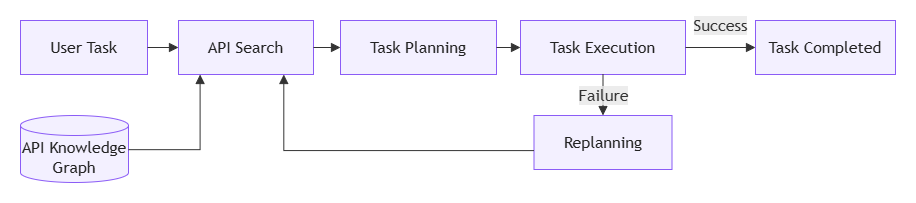

The diagram above was exported from draw.io. Its source (the exported page's mxGraphModel, read from the mxfile embedded in the PNG):
<mxGraphModel dx="1306" dy="670" grid="1" gridSize="10" guides="1" tooltips="1" connect="1" arrows="1" fold="1" page="1" pageScale="1" pageWidth="850" pageHeight="1100" math="0" shadow="0">
  <root>
    <mxCell id="0" />
    <mxCell id="1" parent="0" />
    <UserObject label="" mermaidData="{&#10;  &quot;data&quot;: &quot;\nflowchart LR\n    Task[User Task] --&gt; Search[API Search]\n    KG[(API Knowledge Graph)] --&gt; Search\n\n    Search --&gt; Plan[Task Planning]\n    Plan --&gt; Exec[Task Execution]\n\n    Exec --&gt;|Success| Done[Task Completed]\n    Exec --&gt;|Failure| Replan[Replanning]\n\n    Replan --&gt; Search\n\n    classDef process fill:#f3f0ff,stroke:#8b5cf6,color:#222222,rx:0,ry:0;\n    classDef data fill:#f3f0ff,stroke:#8b5cf6,color:#222222;\n    classDef highlight fill:#6f5588,stroke:#4c3564,color:#ffffff,rx:0,ry:0;\n\n    class Task,Search,Plan,Exec,Done,Replan process;\n    class KG data;\n&quot;,&#10;  &quot;config&quot;: null&#10;}" id="gJUGfpycZoIiBwoZ7I47-1">
      <mxCell connectable="0" parent="1" style="group;transparentBounds=1;editIcon=1;lockedGroup=0;groupPadding=20;" vertex="1">
        <mxGeometry height="1104" width="1320" as="geometry" />
      </mxCell>
    </UserObject>
    <UserObject label="User Task" mermaidId="n:Task" mermaidBaseStyle="html=1;whiteSpace=wrap;strokeWidth=1;fillColor=#f3f0ff;strokeColor=#8b5cf6;fontColor=#222222;fontFamily=Trebuchet MS,Verdana,Arial,sans-serif;fontSize=16;" mermaidBaseValue="User Task" id="gJUGfpycZoIiBwoZ7I47-2">
      <mxCell parent="gJUGfpycZoIiBwoZ7I47-1" style="html=1;whiteSpace=wrap;strokeWidth=1;fillColor=#f3f0ff;strokeColor=#8b5cf6;fontColor=#222222;fontFamily=Trebuchet MS,Verdana,Arial,sans-serif;fontSize=16;" vertex="1">
        <mxGeometry height="54" width="127" x="460" y="870" as="geometry" />
      </mxCell>
    </UserObject>
    <UserObject label="API Search" mermaidId="n:Search" mermaidBaseStyle="html=1;whiteSpace=wrap;strokeWidth=1;fillColor=#f3f0ff;strokeColor=#8b5cf6;fontColor=#222222;fontFamily=Trebuchet MS,Verdana,Arial,sans-serif;fontSize=16;" mermaidBaseValue="API Search" id="gJUGfpycZoIiBwoZ7I47-3">
      <mxCell parent="gJUGfpycZoIiBwoZ7I47-1" style="html=1;whiteSpace=wrap;strokeWidth=1;fillColor=#f3f0ff;strokeColor=#8b5cf6;fontColor=#222222;fontFamily=Trebuchet MS,Verdana,Arial,sans-serif;fontSize=16;" vertex="1">
        <mxGeometry height="54" width="135" x="618" y="870" as="geometry" />
      </mxCell>
    </UserObject>
    <UserObject label="API Knowledge Graph" mermaidId="n:KG" mermaidBaseStyle="html=1;shape=cylinder3;boundedLbl=1;backgroundOutline=1;size=10;strokeWidth=1;whiteSpace=wrap;fillColor=#f3f0ff;strokeColor=#8b5cf6;fontColor=#222222;fontFamily=Trebuchet MS,Verdana,Arial,sans-serif;fontSize=16;" mermaidBaseValue="API Knowledge Graph" id="gJUGfpycZoIiBwoZ7I47-4">
      <mxCell parent="gJUGfpycZoIiBwoZ7I47-1" style="html=1;shape=cylinder3;boundedLbl=1;backgroundOutline=1;size=10;strokeWidth=1;whiteSpace=wrap;fillColor=#f3f0ff;strokeColor=#8b5cf6;fontColor=#222222;fontFamily=Trebuchet MS,Verdana,Arial,sans-serif;fontSize=16;" vertex="1">
        <mxGeometry height="67" width="108" x="460" y="965" as="geometry" />
      </mxCell>
    </UserObject>
    <UserObject label="Task Planning" mermaidId="n:Plan" mermaidBaseStyle="html=1;whiteSpace=wrap;strokeWidth=1;fillColor=#f3f0ff;strokeColor=#8b5cf6;fontColor=#222222;fontFamily=Trebuchet MS,Verdana,Arial,sans-serif;fontSize=16;" mermaidBaseValue="Task Planning" id="gJUGfpycZoIiBwoZ7I47-5">
      <mxCell parent="gJUGfpycZoIiBwoZ7I47-1" style="html=1;whiteSpace=wrap;strokeWidth=1;fillColor=#f3f0ff;strokeColor=#8b5cf6;fontColor=#222222;fontFamily=Trebuchet MS,Verdana,Arial,sans-serif;fontSize=16;" vertex="1">
        <mxGeometry height="54" width="156" x="780" y="870" as="geometry" />
      </mxCell>
    </UserObject>
    <UserObject label="Task Execution" mermaidId="n:Exec" mermaidBaseStyle="html=1;whiteSpace=wrap;strokeWidth=1;fillColor=#f3f0ff;strokeColor=#8b5cf6;fontColor=#222222;fontFamily=Trebuchet MS,Verdana,Arial,sans-serif;fontSize=16;" mermaidBaseValue="Task Execution" id="gJUGfpycZoIiBwoZ7I47-6">
      <mxCell parent="gJUGfpycZoIiBwoZ7I47-1" style="html=1;whiteSpace=wrap;strokeWidth=1;fillColor=#f3f0ff;strokeColor=#8b5cf6;fontColor=#222222;fontFamily=Trebuchet MS,Verdana,Arial,sans-serif;fontSize=16;" vertex="1">
        <mxGeometry height="54" width="165" x="960" y="870" as="geometry" />
      </mxCell>
    </UserObject>
    <UserObject label="Task Completed" mermaidId="n:Done" mermaidBaseStyle="html=1;whiteSpace=wrap;strokeWidth=1;fillColor=#f3f0ff;strokeColor=#8b5cf6;fontColor=#222222;fontFamily=Trebuchet MS,Verdana,Arial,sans-serif;fontSize=16;" mermaidBaseValue="Task Completed" id="gJUGfpycZoIiBwoZ7I47-7">
      <mxCell parent="gJUGfpycZoIiBwoZ7I47-1" style="html=1;whiteSpace=wrap;strokeWidth=1;fillColor=#f3f0ff;strokeColor=#8b5cf6;fontColor=#222222;fontFamily=Trebuchet MS,Verdana,Arial,sans-serif;fontSize=16;" vertex="1">
        <mxGeometry height="54" width="140" x="1195" y="870" as="geometry" />
      </mxCell>
    </UserObject>
    <UserObject label="Replanning" mermaidId="n:Replan" mermaidBaseStyle="html=1;whiteSpace=wrap;strokeWidth=1;fillColor=#f3f0ff;strokeColor=#8b5cf6;fontColor=#222222;fontFamily=Trebuchet MS,Verdana,Arial,sans-serif;fontSize=16;" mermaidBaseValue="Replanning" id="gJUGfpycZoIiBwoZ7I47-8">
      <mxCell parent="gJUGfpycZoIiBwoZ7I47-1" style="html=1;whiteSpace=wrap;strokeWidth=1;fillColor=#f3f0ff;strokeColor=#8b5cf6;fontColor=#222222;fontFamily=Trebuchet MS,Verdana,Arial,sans-serif;fontSize=16;" vertex="1">
        <mxGeometry height="54" width="138" x="973.5" y="965" as="geometry" />
      </mxCell>
    </UserObject>
    <UserObject label="" mermaidId="e:Task-&gt;Search#0" mermaidBaseStyle="curved=1;startArrow=none;endArrow=block;endSize=7;strokeColor=light-dark(#333333,#cccccc);exitX=1;exitY=0.5;entryX=0.16;entryY=0;" mermaidBaseValue="" id="gJUGfpycZoIiBwoZ7I47-9">
      <mxCell edge="1" parent="gJUGfpycZoIiBwoZ7I47-1" source="gJUGfpycZoIiBwoZ7I47-2" style="startArrow=none;endArrow=block;endSize=7;strokeColor=light-dark(#333333,#cccccc);exitX=1;exitY=0.5;entryX=0;entryY=0.5;rounded=0;edgeStyle=orthogonalEdgeStyle;entryDx=0;entryDy=0;" target="gJUGfpycZoIiBwoZ7I47-3">
        <mxGeometry relative="1" as="geometry" />
      </mxCell>
    </UserObject>
    <UserObject label="" mermaidId="e:KG-&gt;Search#0" mermaidBaseStyle="curved=1;startArrow=none;endArrow=block;endSize=7;strokeColor=light-dark(#333333,#cccccc);exitX=1;exitY=0.51;entryX=0.16;entryY=1;" mermaidBaseValue="" id="gJUGfpycZoIiBwoZ7I47-10">
      <mxCell edge="1" parent="gJUGfpycZoIiBwoZ7I47-1" source="gJUGfpycZoIiBwoZ7I47-4" style="startArrow=none;endArrow=block;endSize=7;strokeColor=light-dark(#333333,#cccccc);exitX=1;exitY=0.51;entryX=0.16;entryY=1;rounded=0;edgeStyle=orthogonalEdgeStyle;" target="gJUGfpycZoIiBwoZ7I47-3">
        <mxGeometry relative="1" as="geometry" />
      </mxCell>
    </UserObject>
    <UserObject label="" mermaidId="e:Search-&gt;Plan#0" mermaidBaseStyle="curved=1;startArrow=none;endArrow=block;endSize=7;strokeColor=light-dark(#333333,#cccccc);exitX=1;exitY=0.07;entryX=0;entryY=0.5;" mermaidBaseValue="" id="gJUGfpycZoIiBwoZ7I47-11">
      <mxCell edge="1" parent="gJUGfpycZoIiBwoZ7I47-1" source="gJUGfpycZoIiBwoZ7I47-3" style="startArrow=none;endArrow=block;endSize=7;strokeColor=light-dark(#333333,#cccccc);exitX=1;exitY=0.5;entryX=0;entryY=0.5;rounded=0;edgeStyle=orthogonalEdgeStyle;exitDx=0;exitDy=0;" target="gJUGfpycZoIiBwoZ7I47-5">
        <mxGeometry relative="1" as="geometry" />
      </mxCell>
    </UserObject>
    <UserObject label="" mermaidId="e:Plan-&gt;Exec#0" mermaidBaseStyle="curved=1;startArrow=none;endArrow=block;endSize=7;strokeColor=light-dark(#333333,#cccccc);exitX=1;exitY=0.5;entryX=0;entryY=0.5;" mermaidBaseValue="" id="gJUGfpycZoIiBwoZ7I47-12">
      <mxCell edge="1" parent="gJUGfpycZoIiBwoZ7I47-1" source="gJUGfpycZoIiBwoZ7I47-5" style="startArrow=none;endArrow=block;endSize=7;strokeColor=light-dark(#333333,#cccccc);exitX=1;exitY=0.5;entryX=0;entryY=0.5;rounded=0;edgeStyle=orthogonalEdgeStyle;" target="gJUGfpycZoIiBwoZ7I47-6">
        <mxGeometry relative="1" as="geometry" />
      </mxCell>
    </UserObject>
    <UserObject label="Success" mermaidId="e:Exec-&gt;Done#0" mermaidBaseStyle="curved=1;startArrow=none;endArrow=block;endSize=7;strokeColor=light-dark(#333333,#cccccc);html=1;fontSize=16;labelBackgroundColor=light-dark(#E8E8E88D,#2a2a2a8D);fontFamily=Trebuchet MS,Verdana,Arial,sans-serif;fontColor=light-dark(#333333,#cccccc);exitX=1;exitY=0.28;entryX=0;entryY=0.5;" mermaidBaseValue="Success" id="gJUGfpycZoIiBwoZ7I47-13">
      <mxCell edge="1" parent="gJUGfpycZoIiBwoZ7I47-1" source="gJUGfpycZoIiBwoZ7I47-6" style="startArrow=none;endArrow=block;endSize=7;strokeColor=light-dark(#333333,#cccccc);html=1;fontSize=16;labelBackgroundColor=light-dark(#E8E8E88D,#2a2a2a8D);fontFamily=Trebuchet MS,Verdana,Arial,sans-serif;fontColor=light-dark(#333333,#cccccc);exitX=1;exitY=0.5;entryX=0;entryY=0.5;rounded=0;edgeStyle=orthogonalEdgeStyle;entryDx=0;entryDy=0;exitDx=0;exitDy=0;" target="gJUGfpycZoIiBwoZ7I47-7">
        <mxGeometry relative="1" y="22" as="geometry">
          <mxPoint as="offset" />
        </mxGeometry>
      </mxCell>
    </UserObject>
    <UserObject label="Failure" mermaidId="e:Exec-&gt;Replan#0" mermaidBaseStyle="curved=1;startArrow=none;endArrow=block;endSize=7;strokeColor=light-dark(#333333,#cccccc);html=1;fontSize=16;labelBackgroundColor=light-dark(#E8E8E88D,#2a2a2a8D);fontFamily=Trebuchet MS,Verdana,Arial,sans-serif;fontColor=light-dark(#333333,#cccccc);exitX=0.92;exitY=1;entryX=0;entryY=0.2;" mermaidBaseValue="Failure" id="gJUGfpycZoIiBwoZ7I47-14">
      <mxCell edge="1" parent="gJUGfpycZoIiBwoZ7I47-1" source="gJUGfpycZoIiBwoZ7I47-6" style="startArrow=none;endArrow=block;endSize=7;strokeColor=light-dark(#333333,#cccccc);html=1;fontSize=16;labelBackgroundColor=light-dark(#E8E8E88D,#2a2a2a8D);fontFamily=Trebuchet MS,Verdana,Arial,sans-serif;fontColor=light-dark(#333333,#cccccc);exitX=0.5;exitY=1;entryX=0.5;entryY=0;rounded=0;edgeStyle=orthogonalEdgeStyle;exitDx=0;exitDy=0;entryDx=0;entryDy=0;" target="gJUGfpycZoIiBwoZ7I47-8">
        <mxGeometry relative="1" as="geometry" />
      </mxCell>
    </UserObject>
    <UserObject label="" mermaidId="e:Replan-&gt;Search#0" mermaidBaseStyle="curved=1;startArrow=none;endArrow=block;endSize=7;strokeColor=light-dark(#333333,#cccccc);exitX=0;exitY=0.65;entryX=0.78;entryY=1;" mermaidBaseValue="" id="gJUGfpycZoIiBwoZ7I47-15">
      <mxCell edge="1" parent="gJUGfpycZoIiBwoZ7I47-1" source="gJUGfpycZoIiBwoZ7I47-8" style="startArrow=none;endArrow=block;endSize=7;strokeColor=light-dark(#333333,#cccccc);exitX=0;exitY=0.65;entryX=0.78;entryY=1;rounded=0;edgeStyle=orthogonalEdgeStyle;" target="gJUGfpycZoIiBwoZ7I47-3">
        <mxGeometry relative="1" as="geometry" />
      </mxCell>
    </UserObject>
  </root>
</mxGraphModel>